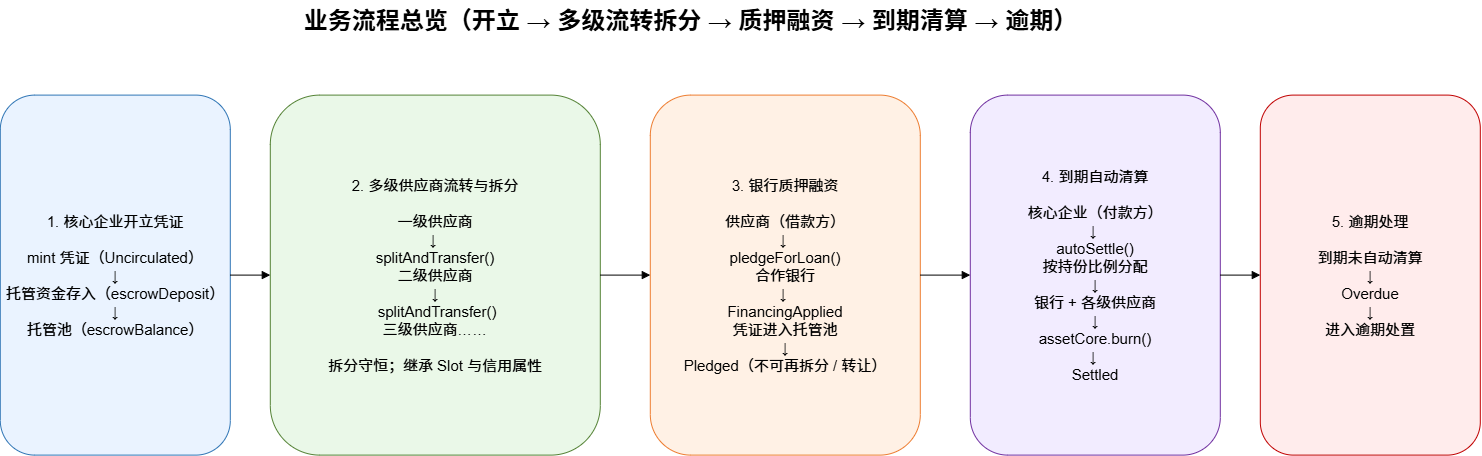

The diagram above was exported from draw.io. Its source (the exported page's mxGraphModel, read from the mxfile embedded in the PNG):
<mxGraphModel dx="1491" dy="825" grid="1" gridSize="10" guides="1" tooltips="1" connect="1" arrows="1" fold="1" page="1" pageScale="1" pageWidth="827" pageHeight="1169" math="0" shadow="0">
  <root>
    <mxCell id="0" />
    <mxCell id="1" parent="0" />
    <mxCell id="t" parent="1" style="text;html=1;fontSize=24;fontStyle=1;align=center" value="业务流程总览（开立 → 多级流转拆分 → 质押融资 → 到期清算 → 逾期）" vertex="1">
      <mxGeometry height="50" width="1100" x="180" y="25" as="geometry" />
    </mxCell>
    <mxCell id="b1" parent="1" style="rounded=1;whiteSpace=wrap;html=1;fillColor=#EAF3FF;strokeColor=#2F75B5;fontSize=15" value="1. 核心企业开立凭证&#10;&#10;mint 凭证（Uncirculated）&#10;↓&#10;托管资金存入（escrowDeposit）&#10;↓&#10;托管池（escrowBalance）" vertex="1">
      <mxGeometry height="360" width="230" x="40" y="120" as="geometry" />
    </mxCell>
    <mxCell id="b2" parent="1" style="rounded=1;whiteSpace=wrap;html=1;fillColor=#EAF8E8;strokeColor=#548235;fontSize=15" value="2. 多级供应商流转与拆分&lt;br&gt;&lt;br&gt;一级供应商&lt;br&gt;↓&amp;nbsp;&lt;div&gt;splitAndTransfer()&lt;br&gt;二级供应商&lt;br&gt;↓&lt;/div&gt;&lt;div&gt;&amp;nbsp;splitAndTransfer()&lt;br&gt;三级供应商……&lt;br&gt;&lt;br&gt;拆分守恒；继承 Slot 与信用属性&lt;/div&gt;" vertex="1">
      <mxGeometry height="360" width="330" x="310" y="120" as="geometry" />
    </mxCell>
    <mxCell id="b3" parent="1" style="rounded=1;whiteSpace=wrap;html=1;fillColor=#FFF1E5;strokeColor=#ED7D31;fontSize=15" value="3. 银行质押融资&lt;br&gt;&lt;br&gt;供应商（借款方）&lt;br&gt;↓&amp;nbsp;&lt;div&gt;pledgeForLoan()&lt;br&gt;合作银行&lt;br&gt;↓&amp;nbsp;&lt;/div&gt;&lt;div&gt;FinancingApplied&lt;br&gt;凭证进入托管池&lt;br&gt;↓&lt;br&gt;Pledged（不可再拆分 / 转让）&lt;/div&gt;" vertex="1">
      <mxGeometry height="360" width="270" x="690" y="120" as="geometry" />
    </mxCell>
    <mxCell id="b4" parent="1" style="rounded=1;whiteSpace=wrap;html=1;fillColor=#F2ECFF;strokeColor=#7030A0;fontSize=15" value="4. 到期自动清算&lt;br&gt;&lt;br&gt;核心企业（付款方）&lt;br&gt;↓&amp;nbsp;&lt;div&gt;autoSettle()&lt;br&gt;按持份比例分配&lt;br&gt;↓&lt;br&gt;银行 + 各级供应商&lt;br&gt;↓&lt;br&gt;assetCore.burn()&lt;br&gt;↓&amp;nbsp;&lt;/div&gt;&lt;div&gt;Settled&lt;/div&gt;" vertex="1">
      <mxGeometry height="360" width="250" x="1010" y="120" as="geometry" />
    </mxCell>
    <mxCell id="b5" parent="1" style="rounded=1;whiteSpace=wrap;html=1;fillColor=#FFECEC;strokeColor=#C00000;fontSize=15" value="5. 逾期处理&#10;&#10;到期未自动清算&#10;↓&#10;Overdue&#10;↓&#10;进入逾期处置" vertex="1">
      <mxGeometry height="360" width="220" x="1300" y="120" as="geometry" />
    </mxCell>
    <mxCell id="x1" edge="1" parent="1" source="b1" style="edgeStyle=orthogonalEdgeStyle;endArrow=block;html=1" target="b2">
      <mxGeometry relative="1" as="geometry" />
    </mxCell>
    <mxCell id="x2" edge="1" parent="1" source="b2" style="edgeStyle=orthogonalEdgeStyle;endArrow=block;html=1" target="b3">
      <mxGeometry relative="1" as="geometry" />
    </mxCell>
    <mxCell id="x3" edge="1" parent="1" source="b3" style="edgeStyle=orthogonalEdgeStyle;endArrow=block;html=1" target="b4">
      <mxGeometry relative="1" as="geometry" />
    </mxCell>
    <mxCell id="x4" edge="1" parent="1" source="b4" style="edgeStyle=orthogonalEdgeStyle;endArrow=block;html=1" target="b5">
      <mxGeometry relative="1" as="geometry" />
    </mxCell>
  </root>
</mxGraphModel>